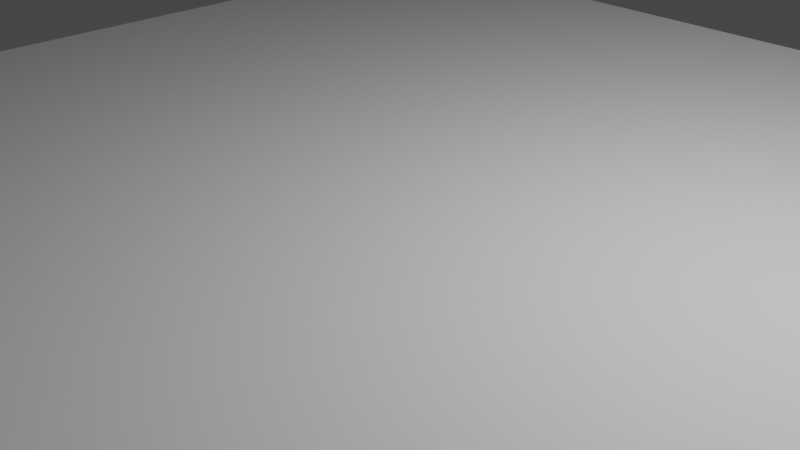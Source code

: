 # Source: untitled.blend  (saved by Blender 2.90.8; exported with 4.5.12 LTS)
import bpy
from mathutils import Matrix  # noqa: F401  (used for matrix-valued properties, if any)

bpy.ops.wm.read_factory_settings(use_empty=True)
scene = bpy.context.scene
scene.name = 'Scene'

# ---- collections
col_collection = bpy.data.collections.new('Collection'); scene.collection.children.link(col_collection)

# ---- world
world_world = bpy.data.worlds.new('World'); scene.world = world_world
world_world.use_nodes = True; world_world.node_tree.nodes.clear()
_N = world_world.node_tree.nodes; _L = world_world.node_tree.links
n0 = _N.new('ShaderNodeOutputWorld'); n0.name = 'World Output'; n0.location = (300, 300)
n1 = _N.new('ShaderNodeBackground'); n1.name = 'Background'; n1.location = (10, 300)
n1.inputs[0].default_value = (0.05088, 0.05088, 0.05088, 1.0)
_L.new(n1.outputs[0], n0.inputs[0])
n0.is_active_output = True
world_world.color = (0.05088, 0.05088, 0.05088)
world_world.use_sun_shadow = False
world_world.sun_shadow_jitter_overblur = 0.0

# ---- cameras
cam_camera = bpy.data.cameras.new('Camera')
cam_camera.clip_end = 100.0
cam_camera.ortho_scale = 7.314

# ---- lights
light_light = bpy.data.lights.new('Light', 'POINT')
light_light.transmission_factor = 0.0
light_light.energy = 1000.0
light_light.shadow_soft_size = 0.1
light_light.shadow_maximum_resolution = 0.006
light_light.use_absolute_resolution = True

# ---- meshes
me_plane = bpy.data.meshes.new('Plane')
me_plane.from_pydata([(-1.0, -1.0, 0.0), (1.0, -1.0, 0.0), (-1.0, 1.0, 0.0), (1.0, 1.0, 0.0)], [], [(0, 1, 3, 2)])
_uv = me_plane.uv_layers.new(name='UVMap')
_uv.uv.foreach_set('vector', [0.0, 0.0, 1.0, 0.0, 1.0, 1.0, 0.0, 1.0])
me_plane.use_remesh_fix_poles = True
me_plane.use_remesh_preserve_attributes = False
me_plane.use_mirror_vertex_groups = False
me_plane.update()

# ---- objects
ob_light = bpy.data.objects.new('Light', light_light)
ob_camera = bpy.data.objects.new('Camera', cam_camera)
ob_plane = bpy.data.objects.new('Plane', me_plane)

# ---- transforms, parenting, visibility, modifiers, constraints
ob_light.location = (4.076, 1.005, 5.904)
ob_light.rotation_euler = (0.6503, 0.05522, 1.866)
ob_light.lock_rotations_4d = False
ob_light.empty_display_type = 'ARROWS'
ob_light.color = (0.0, 0.0, 0.0, 0.0)
ob_light.lineart.crease_threshold = 0.0
ob_camera.location = (7.359, -6.926, 4.958)
ob_camera.rotation_euler = (1.109, 0.0, 0.8149)
ob_camera.lock_rotations_4d = False
ob_camera.empty_display_type = 'ARROWS'
ob_camera.color = (0.0, 0.0, 0.0, 0.0)
ob_camera.display_type = 'WIRE'
ob_camera.lineart.crease_threshold = 0.0
ob_plane.location = (0.6888, -0.5881, 0.344)
ob_plane.scale = (7.648, 7.648, -5.186)
ob_plane.lineart.crease_threshold = 0.0

# ---- collection membership
col_collection.objects.link(ob_light)
col_collection.objects.link(ob_camera)
col_collection.objects.link(ob_plane)

# ---- scene / render settings (as saved in the file)
scene.camera = ob_camera
scene.frame_start = 1; scene.frame_end = 250; scene.frame_set(1)
scene.render.engine = 'BLENDER_EEVEE_NEXT'
scene.cycles.use_denoising = False
scene.cycles.samples = 128
scene.cycles.sampling_pattern = 'TABULATED_SOBOL'
scene.cycles.use_adaptive_sampling = False
scene.cycles.use_light_tree = False
scene.view_settings.view_transform = 'Filmic'
bpy.context.view_layer.update()
